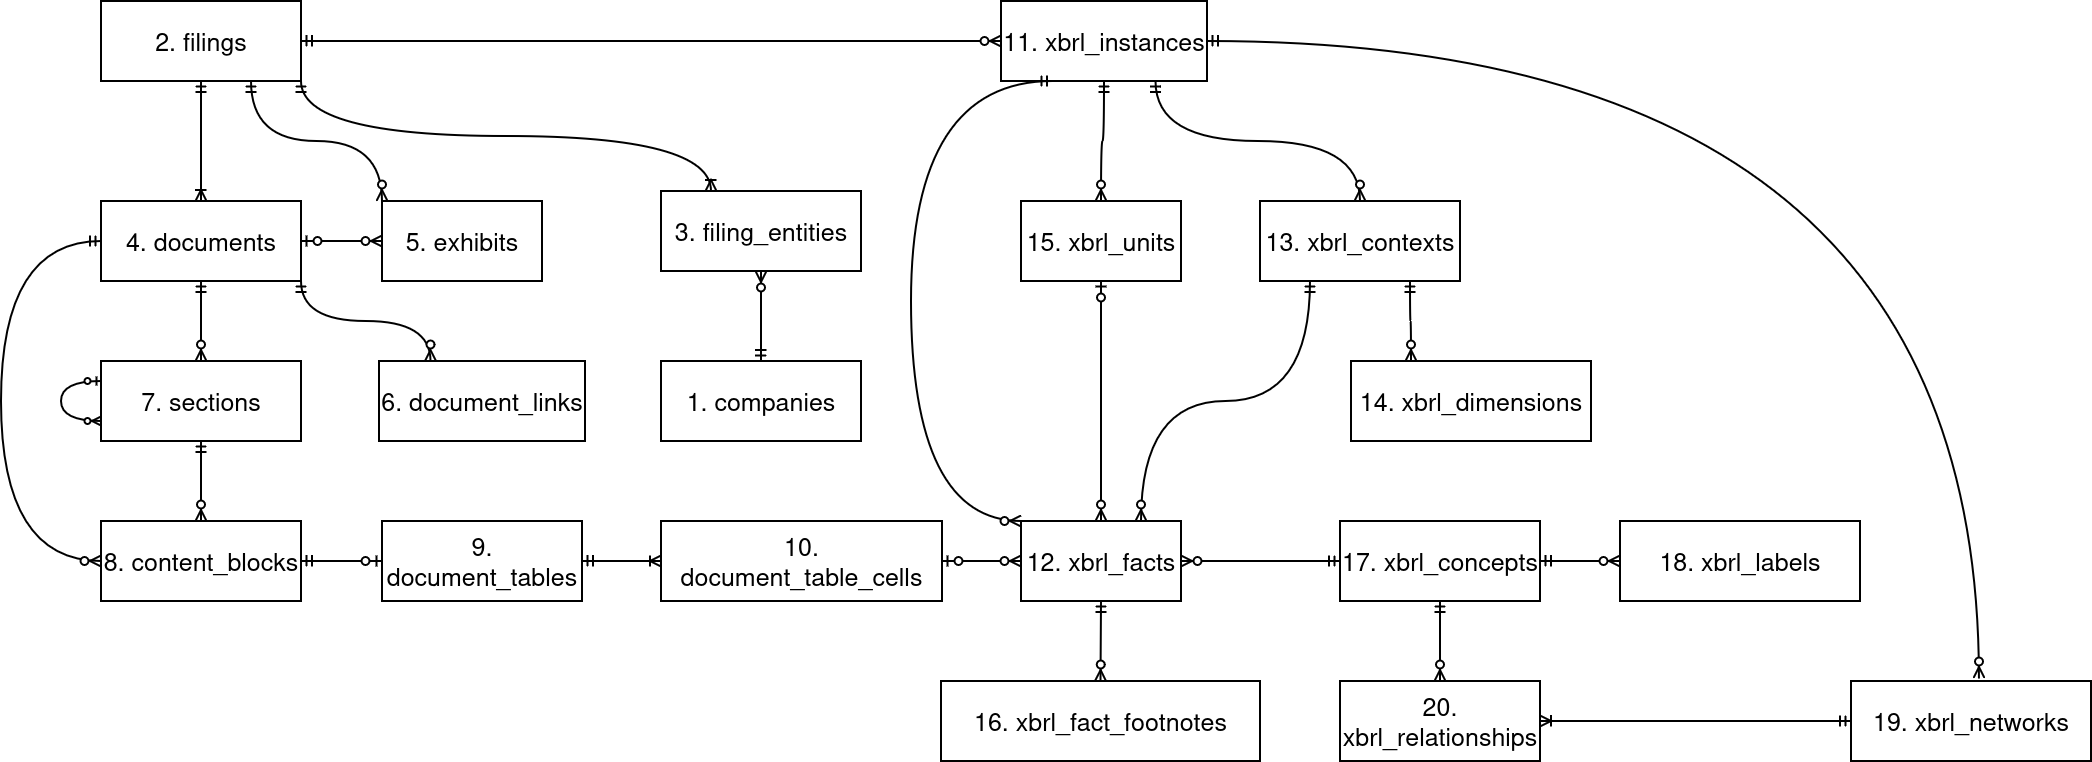

The diagram above was exported from draw.io. Its source (the exported page's mxGraphModel, read from the mxfile embedded in the PNG):
<mxGraphModel dx="2830" dy="1700" grid="1" gridSize="10" guides="1" tooltips="1" connect="1" arrows="1" fold="1" page="1" pageScale="1" pageWidth="850" pageHeight="1100" math="0" shadow="0">
  <root>
    <mxCell id="0" />
    <mxCell id="1" parent="0" />
    <mxCell id="XfjebXUzpwuAcxFzloR4-2" parent="1" style="rounded=0;whiteSpace=wrap;html=1;strokeWidth=2;fontSize=25;" value="2. filings" vertex="1">
      <mxGeometry height="80" width="200" x="40" y="40" as="geometry" />
    </mxCell>
    <mxCell id="XfjebXUzpwuAcxFzloR4-4" parent="1" style="rounded=0;whiteSpace=wrap;html=1;strokeWidth=2;fontSize=25;" value="4. documents" vertex="1">
      <mxGeometry height="80" width="200" x="40" y="240" as="geometry" />
    </mxCell>
    <mxCell id="XfjebXUzpwuAcxFzloR4-5" parent="1" style="rounded=0;whiteSpace=wrap;html=1;strokeWidth=2;fontSize=25;" value="5. exhibits" vertex="1">
      <mxGeometry height="80" width="160" x="321" y="240" as="geometry" />
    </mxCell>
    <mxCell id="XfjebXUzpwuAcxFzloR4-6" parent="1" style="rounded=0;whiteSpace=wrap;html=1;strokeWidth=2;fontSize=25;" value="6. document_links" vertex="1">
      <mxGeometry height="80" width="206" x="318" y="400" as="geometry" />
    </mxCell>
    <mxCell id="XfjebXUzpwuAcxFzloR4-11" edge="1" parent="1" source="XfjebXUzpwuAcxFzloR4-2" style="edgeStyle=orthogonalEdgeStyle;fontSize=25;html=1;endArrow=ERoneToMany;startArrow=ERmandOne;rounded=0;startSize=8;endSize=8;curved=1;exitX=0.5;exitY=1;exitDx=0;exitDy=0;entryX=0.5;entryY=0;entryDx=0;entryDy=0;strokeWidth=2;" target="XfjebXUzpwuAcxFzloR4-4" value="">
      <mxGeometry height="100" relative="1" width="100" as="geometry">
        <mxPoint x="384" y="190" as="sourcePoint" />
        <mxPoint x="174" y="310" as="targetPoint" />
      </mxGeometry>
    </mxCell>
    <mxCell id="XfjebXUzpwuAcxFzloR4-12" edge="1" parent="1" source="XfjebXUzpwuAcxFzloR4-2" style="edgeStyle=orthogonalEdgeStyle;fontSize=25;html=1;endArrow=ERzeroToMany;startArrow=ERmandOne;rounded=0;startSize=8;endSize=8;curved=1;exitX=0.75;exitY=1;exitDx=0;exitDy=0;entryX=0;entryY=0;entryDx=0;entryDy=0;strokeWidth=2;" target="XfjebXUzpwuAcxFzloR4-5" value="">
      <mxGeometry height="100" relative="1" width="100" as="geometry">
        <mxPoint x="254" y="150" as="sourcePoint" />
        <mxPoint x="254" y="230" as="targetPoint" />
      </mxGeometry>
    </mxCell>
    <mxCell id="XfjebXUzpwuAcxFzloR4-13" edge="1" parent="1" source="XfjebXUzpwuAcxFzloR4-4" style="edgeStyle=entityRelationEdgeStyle;fontSize=25;html=1;endArrow=ERzeroToMany;startArrow=ERzeroToOne;rounded=0;startSize=8;endSize=8;curved=1;entryX=0;entryY=0.5;entryDx=0;entryDy=0;exitX=1;exitY=0.5;exitDx=0;exitDy=0;strokeWidth=2;" target="XfjebXUzpwuAcxFzloR4-5" value="">
      <mxGeometry height="100" relative="1" width="100" as="geometry">
        <mxPoint x="134" y="390" as="sourcePoint" />
        <mxPoint x="234" y="290" as="targetPoint" />
      </mxGeometry>
    </mxCell>
    <mxCell id="XfjebXUzpwuAcxFzloR4-14" parent="1" style="rounded=0;whiteSpace=wrap;html=1;strokeWidth=2;fontSize=25;" value="7. sections" vertex="1">
      <mxGeometry height="80" width="200" x="40" y="400" as="geometry" />
    </mxCell>
    <mxCell id="XfjebXUzpwuAcxFzloR4-15" parent="1" style="rounded=0;whiteSpace=wrap;html=1;strokeWidth=2;fontSize=25;" value="8. content_blocks" vertex="1">
      <mxGeometry height="80" width="200" x="40" y="560" as="geometry" />
    </mxCell>
    <mxCell id="XfjebXUzpwuAcxFzloR4-16" parent="1" style="rounded=0;whiteSpace=wrap;html=1;strokeWidth=2;fontSize=25;" value="9. document_tables" vertex="1">
      <mxGeometry height="80" width="200" x="321" y="560" as="geometry" />
    </mxCell>
    <mxCell id="XfjebXUzpwuAcxFzloR4-17" parent="1" style="rounded=0;whiteSpace=wrap;html=1;strokeWidth=2;fontSize=25;" value="10. document_table_cells" vertex="1">
      <mxGeometry height="80" width="281" x="600" y="560" as="geometry" />
    </mxCell>
    <mxCell id="XfjebXUzpwuAcxFzloR4-18" edge="1" parent="1" source="XfjebXUzpwuAcxFzloR4-4" style="edgeStyle=orthogonalEdgeStyle;fontSize=25;html=1;endArrow=ERzeroToMany;startArrow=ERmandOne;rounded=0;startSize=8;endSize=8;curved=1;exitX=0.5;exitY=1;exitDx=0;exitDy=0;entryX=0.5;entryY=0;entryDx=0;entryDy=0;strokeWidth=2;" target="XfjebXUzpwuAcxFzloR4-14" value="">
      <mxGeometry height="100" relative="1" width="100" as="geometry">
        <mxPoint x="134" y="360" as="sourcePoint" />
        <mxPoint x="134" y="480" as="targetPoint" />
      </mxGeometry>
    </mxCell>
    <mxCell id="XfjebXUzpwuAcxFzloR4-23" edge="1" parent="1" source="XfjebXUzpwuAcxFzloR4-15" style="edgeStyle=entityRelationEdgeStyle;fontSize=25;html=1;endArrow=ERzeroToOne;startArrow=ERmandOne;rounded=0;startSize=8;endSize=8;curved=1;exitX=1;exitY=0.5;exitDx=0;exitDy=0;strokeWidth=2;entryX=0;entryY=0.5;entryDx=0;entryDy=0;" target="XfjebXUzpwuAcxFzloR4-16" value="">
      <mxGeometry height="100" relative="1" width="100" as="geometry">
        <mxPoint x="294" y="580" as="sourcePoint" />
        <mxPoint x="273.99999999999955" y="600.0000000000002" as="targetPoint" />
      </mxGeometry>
    </mxCell>
    <mxCell id="XfjebXUzpwuAcxFzloR4-24" edge="1" parent="1" source="XfjebXUzpwuAcxFzloR4-16" style="edgeStyle=orthogonalEdgeStyle;fontSize=25;html=1;endArrow=ERoneToMany;startArrow=ERmandOne;rounded=0;startSize=8;endSize=8;curved=1;exitX=1;exitY=0.5;exitDx=0;exitDy=0;entryX=0;entryY=0.5;entryDx=0;entryDy=0;strokeWidth=2;" target="XfjebXUzpwuAcxFzloR4-17" value="">
      <mxGeometry height="100" relative="1" width="100" as="geometry">
        <mxPoint x="790" y="460" as="sourcePoint" />
        <mxPoint x="790" y="580" as="targetPoint" />
      </mxGeometry>
    </mxCell>
    <mxCell id="XfjebXUzpwuAcxFzloR4-25" parent="1" style="rounded=0;whiteSpace=wrap;html=1;strokeWidth=2;fontSize=25;" value="11. xbrl_instances" vertex="1">
      <mxGeometry height="80" width="206" x="940" y="40" as="geometry" />
    </mxCell>
    <mxCell id="XfjebXUzpwuAcxFzloR4-26" edge="1" parent="1" source="XfjebXUzpwuAcxFzloR4-2" style="edgeStyle=orthogonalEdgeStyle;fontSize=25;html=1;endArrow=ERzeroToMany;startArrow=ERmandOne;rounded=0;startSize=8;endSize=8;curved=1;exitX=1;exitY=0.5;exitDx=0;exitDy=0;entryX=0;entryY=0.5;entryDx=0;entryDy=0;strokeWidth=2;" target="XfjebXUzpwuAcxFzloR4-25" value="">
      <mxGeometry height="100" relative="1" width="100" as="geometry">
        <mxPoint x="730" y="80" as="sourcePoint" />
        <mxPoint x="920" y="200" as="targetPoint" />
      </mxGeometry>
    </mxCell>
    <mxCell id="XfjebXUzpwuAcxFzloR4-27" parent="1" style="rounded=0;whiteSpace=wrap;html=1;strokeWidth=2;fontSize=25;" value="12. xbrl_facts" vertex="1">
      <mxGeometry height="80" width="160" x="960" y="560" as="geometry" />
    </mxCell>
    <mxCell id="XfjebXUzpwuAcxFzloR4-28" parent="1" style="rounded=0;whiteSpace=wrap;html=1;strokeWidth=2;fontSize=25;" value="13. xbrl_contexts" vertex="1">
      <mxGeometry height="80" width="200" x="1199" y="240" as="geometry" />
    </mxCell>
    <mxCell id="XfjebXUzpwuAcxFzloR4-29" parent="1" style="rounded=0;whiteSpace=wrap;html=1;strokeWidth=2;fontSize=25;" value="14. xbrl_dimensions" vertex="1">
      <mxGeometry height="80" width="240" x="1290" y="400" as="geometry" />
    </mxCell>
    <mxCell id="XfjebXUzpwuAcxFzloR4-30" parent="1" style="rounded=0;whiteSpace=wrap;html=1;strokeWidth=2;fontSize=25;" value="15. xbrl_units" vertex="1">
      <mxGeometry height="80" width="160" x="960" y="240" as="geometry" />
    </mxCell>
    <mxCell id="XfjebXUzpwuAcxFzloR4-31" parent="1" style="rounded=0;whiteSpace=wrap;html=1;strokeWidth=2;fontSize=25;" value="16. xbrl_fact_footnotes" vertex="1">
      <mxGeometry height="80" width="319" x="880" y="720" as="geometry" />
    </mxCell>
    <mxCell id="XfjebXUzpwuAcxFzloR4-32" edge="1" parent="1" source="XfjebXUzpwuAcxFzloR4-17" style="edgeStyle=entityRelationEdgeStyle;fontSize=25;html=1;endArrow=ERzeroToMany;startArrow=ERzeroToOne;rounded=0;startSize=8;endSize=8;curved=1;entryX=0;entryY=0.5;entryDx=0;entryDy=0;exitX=1;exitY=0.5;exitDx=0;exitDy=0;strokeWidth=2;" target="XfjebXUzpwuAcxFzloR4-27" value="">
      <mxGeometry height="100" relative="1" width="100" as="geometry">
        <mxPoint x="1000" y="820" as="sourcePoint" />
        <mxPoint x="1120" y="820" as="targetPoint" />
      </mxGeometry>
    </mxCell>
    <mxCell id="XfjebXUzpwuAcxFzloR4-33" edge="1" parent="1" source="XfjebXUzpwuAcxFzloR4-25" style="edgeStyle=orthogonalEdgeStyle;fontSize=25;html=1;endArrow=ERzeroToMany;startArrow=ERmandOne;rounded=0;startSize=8;endSize=8;curved=1;exitX=0.75;exitY=1;exitDx=0;exitDy=0;entryX=0.5;entryY=0;entryDx=0;entryDy=0;strokeWidth=2;" target="XfjebXUzpwuAcxFzloR4-28" value="">
      <mxGeometry height="100" relative="1" width="100" as="geometry">
        <mxPoint x="1595" y="130" as="sourcePoint" />
        <mxPoint x="2125" y="240" as="targetPoint" />
      </mxGeometry>
    </mxCell>
    <mxCell id="XfjebXUzpwuAcxFzloR4-35" edge="1" parent="1" source="XfjebXUzpwuAcxFzloR4-25" style="edgeStyle=orthogonalEdgeStyle;fontSize=25;html=1;endArrow=ERzeroToMany;startArrow=ERmandOne;rounded=0;startSize=8;endSize=8;curved=1;exitX=0.5;exitY=1;exitDx=0;exitDy=0;entryX=0.5;entryY=0;entryDx=0;entryDy=0;strokeWidth=2;" target="XfjebXUzpwuAcxFzloR4-30" value="">
      <mxGeometry height="100" relative="1" width="100" as="geometry">
        <mxPoint x="995" y="300" as="sourcePoint" />
        <mxPoint x="1290" y="540" as="targetPoint" />
      </mxGeometry>
    </mxCell>
    <mxCell id="XfjebXUzpwuAcxFzloR4-36" parent="1" style="rounded=0;whiteSpace=wrap;html=1;strokeWidth=2;fontSize=25;" value="17. xbrl_concepts" vertex="1">
      <mxGeometry height="80" width="200" x="1279" y="560" as="geometry" />
    </mxCell>
    <mxCell id="XfjebXUzpwuAcxFzloR4-38" edge="1" parent="1" source="XfjebXUzpwuAcxFzloR4-28" style="edgeStyle=orthogonalEdgeStyle;fontSize=25;html=1;endArrow=ERzeroToMany;startArrow=ERmandOne;rounded=0;startSize=8;endSize=8;curved=1;exitX=0.25;exitY=1;exitDx=0;exitDy=0;entryX=0.75;entryY=0;entryDx=0;entryDy=0;strokeWidth=2;" target="XfjebXUzpwuAcxFzloR4-27" value="">
      <mxGeometry height="100" relative="1" width="100" as="geometry">
        <mxPoint x="1555" y="510" as="sourcePoint" />
        <mxPoint x="1850" y="750" as="targetPoint" />
      </mxGeometry>
    </mxCell>
    <mxCell id="XfjebXUzpwuAcxFzloR4-39" edge="1" parent="1" source="XfjebXUzpwuAcxFzloR4-30" style="edgeStyle=orthogonalEdgeStyle;fontSize=25;html=1;endArrow=ERzeroToMany;startArrow=ERzeroToOne;rounded=0;startSize=8;endSize=8;curved=1;entryX=0.5;entryY=0;entryDx=0;entryDy=0;exitX=0.5;exitY=1;exitDx=0;exitDy=0;strokeWidth=2;" target="XfjebXUzpwuAcxFzloR4-27" value="">
      <mxGeometry height="100" relative="1" width="100" as="geometry">
        <mxPoint x="855" y="790" as="sourcePoint" />
        <mxPoint x="1175" y="790" as="targetPoint" />
      </mxGeometry>
    </mxCell>
    <mxCell id="XfjebXUzpwuAcxFzloR4-44" edge="1" parent="1" source="XfjebXUzpwuAcxFzloR4-25" style="edgeStyle=orthogonalEdgeStyle;fontSize=25;html=1;endArrow=ERzeroToMany;startArrow=ERmandOne;rounded=0;startSize=8;endSize=8;curved=1;exitX=0.25;exitY=1;exitDx=0;exitDy=0;entryX=0;entryY=0;entryDx=0;entryDy=0;strokeWidth=2;" target="XfjebXUzpwuAcxFzloR4-27" value="">
      <mxGeometry height="100" relative="1" width="100" as="geometry">
        <Array as="points">
          <mxPoint x="850" y="120" />
          <mxPoint x="850" y="560" />
        </Array>
        <mxPoint x="905" y="310" as="sourcePoint" />
        <mxPoint x="905" y="550" as="targetPoint" />
      </mxGeometry>
    </mxCell>
    <mxCell id="XfjebXUzpwuAcxFzloR4-45" edge="1" parent="1" source="XfjebXUzpwuAcxFzloR4-27" style="edgeStyle=orthogonalEdgeStyle;fontSize=25;html=1;endArrow=ERzeroToMany;startArrow=ERmandOne;rounded=0;startSize=8;endSize=8;curved=1;exitX=0.5;exitY=1;exitDx=0;exitDy=0;entryX=0.5;entryY=0;entryDx=0;entryDy=0;strokeWidth=2;" target="XfjebXUzpwuAcxFzloR4-31" value="">
      <mxGeometry height="100" relative="1" width="100" as="geometry">
        <mxPoint x="995" y="720" as="sourcePoint" />
        <mxPoint x="995" y="960" as="targetPoint" />
      </mxGeometry>
    </mxCell>
    <mxCell id="XfjebXUzpwuAcxFzloR4-46" parent="1" style="rounded=0;whiteSpace=wrap;html=1;strokeWidth=2;fontSize=25;" value="18. xbrl_labels" vertex="1">
      <mxGeometry height="80" width="240" x="1559" y="560" as="geometry" />
    </mxCell>
    <mxCell id="XfjebXUzpwuAcxFzloR4-47" parent="1" style="rounded=0;whiteSpace=wrap;html=1;strokeWidth=2;fontSize=25;" value="19. xbrl_networks" vertex="1">
      <mxGeometry height="80" width="240" x="1790" y="720" as="geometry" />
    </mxCell>
    <mxCell id="XfjebXUzpwuAcxFzloR4-48" parent="1" style="rounded=0;whiteSpace=wrap;html=1;strokeWidth=2;fontSize=25;" value="20. xbrl_relationships" vertex="1">
      <mxGeometry height="80" width="200" x="1279" y="720" as="geometry" />
    </mxCell>
    <mxCell id="XfjebXUzpwuAcxFzloR4-49" edge="1" parent="1" source="XfjebXUzpwuAcxFzloR4-36" style="edgeStyle=orthogonalEdgeStyle;fontSize=25;html=1;endArrow=ERzeroToMany;startArrow=ERmandOne;rounded=0;startSize=8;endSize=8;curved=1;exitX=0.5;exitY=1;exitDx=0;exitDy=0;entryX=0.5;entryY=0;entryDx=0;entryDy=0;strokeWidth=2;" target="XfjebXUzpwuAcxFzloR4-48" value="">
      <mxGeometry height="100" relative="1" width="100" as="geometry">
        <mxPoint x="1529" y="670" as="sourcePoint" />
        <mxPoint x="1529" y="790" as="targetPoint" />
      </mxGeometry>
    </mxCell>
    <mxCell id="XfjebXUzpwuAcxFzloR4-51" edge="1" parent="1" source="XfjebXUzpwuAcxFzloR4-47" style="edgeStyle=orthogonalEdgeStyle;fontSize=25;html=1;endArrow=ERoneToMany;startArrow=ERmandOne;rounded=0;startSize=8;endSize=8;curved=1;exitX=0;exitY=0.5;exitDx=0;exitDy=0;entryX=1;entryY=0.5;entryDx=0;entryDy=0;strokeWidth=2;" target="XfjebXUzpwuAcxFzloR4-48" value="">
      <mxGeometry height="100" relative="1" width="100" as="geometry">
        <mxPoint x="1639" y="560" as="sourcePoint" />
        <mxPoint x="1719" y="560" as="targetPoint" />
      </mxGeometry>
    </mxCell>
    <mxCell id="XfjebXUzpwuAcxFzloR4-52" edge="1" parent="1" source="XfjebXUzpwuAcxFzloR4-36" style="edgeStyle=orthogonalEdgeStyle;fontSize=25;html=1;endArrow=ERzeroToMany;startArrow=ERmandOne;rounded=0;startSize=8;endSize=8;curved=1;exitX=1;exitY=0.5;exitDx=0;exitDy=0;entryX=0;entryY=0.5;entryDx=0;entryDy=0;strokeWidth=2;" target="XfjebXUzpwuAcxFzloR4-46" value="">
      <mxGeometry height="100" relative="1" width="100" as="geometry">
        <mxPoint x="1519" y="490" as="sourcePoint" />
        <mxPoint x="1519" y="570" as="targetPoint" />
      </mxGeometry>
    </mxCell>
    <mxCell id="XfjebXUzpwuAcxFzloR4-59" edge="1" parent="1" source="XfjebXUzpwuAcxFzloR4-36" style="edgeStyle=orthogonalEdgeStyle;fontSize=25;html=1;endArrow=ERzeroToMany;startArrow=ERmandOne;rounded=0;startSize=8;endSize=8;curved=1;exitX=0;exitY=0.5;exitDx=0;exitDy=0;entryX=1;entryY=0.5;entryDx=0;entryDy=0;strokeWidth=2;" target="XfjebXUzpwuAcxFzloR4-27" value="">
      <mxGeometry height="100" relative="1" width="100" as="geometry">
        <mxPoint x="1397" y="640" as="sourcePoint" />
        <mxPoint x="1267" y="560" as="targetPoint" />
      </mxGeometry>
    </mxCell>
    <mxCell id="XfjebXUzpwuAcxFzloR4-60" parent="1" style="rounded=0;whiteSpace=wrap;html=1;strokeWidth=2;fontSize=25;" value="1. companies" vertex="1">
      <mxGeometry height="80" width="200" x="600" y="400" as="geometry" />
    </mxCell>
    <mxCell id="XfjebXUzpwuAcxFzloR4-61" parent="1" style="rounded=0;whiteSpace=wrap;html=1;strokeWidth=2;fontSize=25;" value="3. filing_entities" vertex="1">
      <mxGeometry height="80" width="200" x="600" y="230" as="geometry" />
    </mxCell>
    <mxCell id="XfjebXUzpwuAcxFzloR4-63" edge="1" parent="1" source="XfjebXUzpwuAcxFzloR4-2" style="edgeStyle=orthogonalEdgeStyle;fontSize=25;html=1;endArrow=ERoneToMany;startArrow=ERmandOne;rounded=0;startSize=8;endSize=8;curved=1;exitX=1;exitY=1;exitDx=0;exitDy=0;entryX=0.25;entryY=0;entryDx=0;entryDy=0;strokeWidth=2;" target="XfjebXUzpwuAcxFzloR4-61" value="">
      <mxGeometry height="100" relative="1" width="100" as="geometry">
        <mxPoint x="556" y="190" as="sourcePoint" />
        <mxPoint x="460" y="350" as="targetPoint" />
      </mxGeometry>
    </mxCell>
    <mxCell id="XfjebXUzpwuAcxFzloR4-64" edge="1" parent="1" source="XfjebXUzpwuAcxFzloR4-60" style="edgeStyle=orthogonalEdgeStyle;fontSize=12;html=1;endArrow=ERzeroToMany;startArrow=ERmandOne;rounded=0;startSize=8;endSize=8;curved=1;entryX=0.5;entryY=1;entryDx=0;entryDy=0;exitX=0.5;exitY=0;exitDx=0;exitDy=0;strokeWidth=2;" target="XfjebXUzpwuAcxFzloR4-61" value="">
      <mxGeometry height="100" relative="1" width="100" as="geometry">
        <mxPoint x="375" y="440" as="sourcePoint" />
        <mxPoint x="475" y="340" as="targetPoint" />
      </mxGeometry>
    </mxCell>
    <mxCell id="XfjebXUzpwuAcxFzloR4-65" edge="1" parent="1" source="XfjebXUzpwuAcxFzloR4-28" style="edgeStyle=orthogonalEdgeStyle;fontSize=25;html=1;endArrow=ERzeroToMany;startArrow=ERmandOne;rounded=0;startSize=8;endSize=8;curved=1;exitX=0.75;exitY=1;exitDx=0;exitDy=0;entryX=0.25;entryY=0;entryDx=0;entryDy=0;strokeWidth=2;" target="XfjebXUzpwuAcxFzloR4-29" value="">
      <mxGeometry height="100" relative="1" width="100" as="geometry">
        <mxPoint x="1330" y="360" as="sourcePoint" />
        <mxPoint x="1330" y="440" as="targetPoint" />
      </mxGeometry>
    </mxCell>
    <mxCell id="ytPIoWe_w-hWZP_vxWYD-3" edge="1" parent="1" source="XfjebXUzpwuAcxFzloR4-14" style="edgeStyle=orthogonalEdgeStyle;fontSize=12;html=1;endArrow=ERzeroToMany;startArrow=ERzeroToOne;rounded=0;curved=1;entryX=0;entryY=0.75;entryDx=0;entryDy=0;exitX=0;exitY=0.25;exitDx=0;exitDy=0;innerLoopWaypoints=1;strokeWidth=2;" target="XfjebXUzpwuAcxFzloR4-14" value="">
      <mxGeometry height="100" relative="1" width="100" as="geometry">
        <Array as="points">
          <mxPoint y="420.03" />
          <mxPoint y="460.03" />
        </Array>
        <mxPoint y="420" as="sourcePoint" />
        <mxPoint x="-10" y="450" as="targetPoint" />
      </mxGeometry>
    </mxCell>
    <mxCell id="ytPIoWe_w-hWZP_vxWYD-5" edge="1" parent="1" source="XfjebXUzpwuAcxFzloR4-4" style="edgeStyle=orthogonalEdgeStyle;fontSize=25;html=1;endArrow=ERzeroToMany;startArrow=ERmandOne;rounded=0;startSize=8;endSize=8;curved=1;exitX=0;exitY=0.5;exitDx=0;exitDy=0;entryX=0;entryY=0.5;entryDx=0;entryDy=0;strokeWidth=2;" target="XfjebXUzpwuAcxFzloR4-15" value="">
      <mxGeometry height="100" relative="1" width="100" as="geometry">
        <Array as="points">
          <mxPoint x="-60" y="280" />
          <mxPoint x="-60" y="600" />
        </Array>
        <mxPoint x="-70" y="530" as="sourcePoint" />
        <mxPoint x="-70" y="610" as="targetPoint" />
      </mxGeometry>
    </mxCell>
    <mxCell id="ytPIoWe_w-hWZP_vxWYD-6" edge="1" parent="1" source="XfjebXUzpwuAcxFzloR4-14" style="edgeStyle=orthogonalEdgeStyle;fontSize=25;html=1;endArrow=ERzeroToMany;startArrow=ERmandOne;rounded=0;startSize=8;endSize=8;curved=1;exitX=0.5;exitY=1;exitDx=0;exitDy=0;entryX=0.5;entryY=0;entryDx=0;entryDy=0;strokeWidth=2;" target="XfjebXUzpwuAcxFzloR4-15" value="">
      <mxGeometry height="100" relative="1" width="100" as="geometry">
        <mxPoint x="139.66000000000003" y="500" as="sourcePoint" />
        <mxPoint x="139.66000000000003" y="580" as="targetPoint" />
      </mxGeometry>
    </mxCell>
    <mxCell id="ytPIoWe_w-hWZP_vxWYD-7" edge="1" parent="1" source="XfjebXUzpwuAcxFzloR4-4" style="edgeStyle=orthogonalEdgeStyle;fontSize=25;html=1;endArrow=ERzeroToMany;startArrow=ERmandOne;rounded=0;startSize=8;endSize=8;curved=1;exitX=1;exitY=1;exitDx=0;exitDy=0;entryX=0.25;entryY=0;entryDx=0;entryDy=0;strokeWidth=2;" target="XfjebXUzpwuAcxFzloR4-6" value="">
      <mxGeometry height="100" relative="1" width="100" as="geometry">
        <mxPoint x="280" y="380" as="sourcePoint" />
        <mxPoint x="280" y="460" as="targetPoint" />
      </mxGeometry>
    </mxCell>
    <mxCell id="ytPIoWe_w-hWZP_vxWYD-9" edge="1" parent="1" source="XfjebXUzpwuAcxFzloR4-25" style="edgeStyle=orthogonalEdgeStyle;fontSize=25;html=1;endArrow=ERzeroToMany;startArrow=ERmandOne;rounded=0;startSize=8;endSize=8;curved=1;exitX=1;exitY=0.5;exitDx=0;exitDy=0;strokeWidth=2;entryX=0.533;entryY=-0.037;entryDx=0;entryDy=0;entryPerimeter=0;" target="XfjebXUzpwuAcxFzloR4-47" value="">
      <mxGeometry height="100" relative="1" width="100" as="geometry">
        <mxPoint x="1170" y="80" as="sourcePoint" />
        <mxPoint x="1920" y="720" as="targetPoint" />
      </mxGeometry>
    </mxCell>
  </root>
</mxGraphModel>